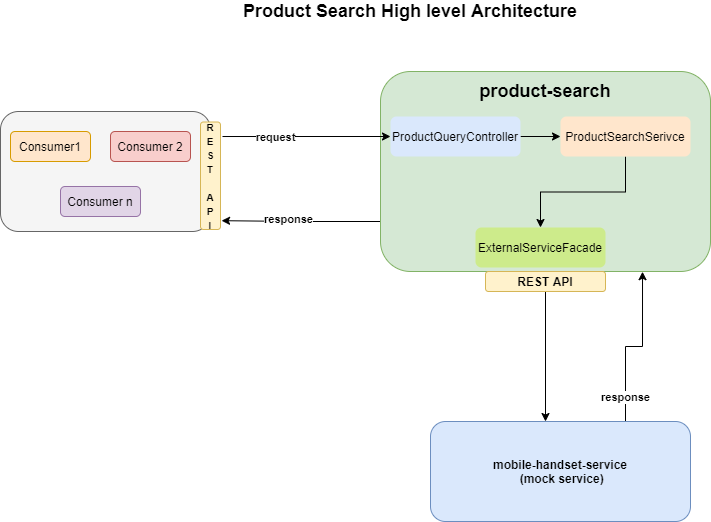

The diagram above was exported from draw.io. Its source (the exported page's mxGraphModel, read from the mxfile embedded in the PNG):
<mxGraphModel dx="1398" dy="972" grid="1" gridSize="10" guides="1" tooltips="1" connect="1" arrows="1" fold="1" page="0" pageScale="1" pageWidth="827" pageHeight="1169" math="0" shadow="0">
  <root>
    <mxCell id="0" />
    <mxCell id="1" parent="0" />
    <mxCell id="HjfYevx-5ln9gUj_OPAS-11" style="edgeStyle=orthogonalEdgeStyle;rounded=0;orthogonalLoop=1;jettySize=auto;html=1;entryX=0.5;entryY=0;entryDx=0;entryDy=0;" parent="1" source="HjfYevx-5ln9gUj_OPAS-1" edge="1">
      <mxGeometry relative="1" as="geometry">
        <mxPoint x="265" y="320" as="targetPoint" />
      </mxGeometry>
    </mxCell>
    <mxCell id="HjfYevx-5ln9gUj_OPAS-20" style="edgeStyle=orthogonalEdgeStyle;rounded=0;orthogonalLoop=1;jettySize=auto;html=1;exitX=0;exitY=0.75;exitDx=0;exitDy=0;entryX=1.053;entryY=0.918;entryDx=0;entryDy=0;entryPerimeter=0;" parent="1" source="HjfYevx-5ln9gUj_OPAS-1" target="HjfYevx-5ln9gUj_OPAS-8" edge="1">
      <mxGeometry relative="1" as="geometry" />
    </mxCell>
    <mxCell id="HjfYevx-5ln9gUj_OPAS-21" value="response" style="edgeLabel;html=1;align=center;verticalAlign=middle;resizable=0;points=[];fontStyle=1" parent="HjfYevx-5ln9gUj_OPAS-20" vertex="1" connectable="0">
      <mxGeometry x="0.165" y="-2" relative="1" as="geometry">
        <mxPoint as="offset" />
      </mxGeometry>
    </mxCell>
    <mxCell id="HjfYevx-5ln9gUj_OPAS-1" value="" style="rounded=1;whiteSpace=wrap;html=1;fillColor=#d5e8d4;strokeColor=#82b366;" parent="1" vertex="1">
      <mxGeometry x="100" y="-30" width="330" height="200" as="geometry" />
    </mxCell>
    <mxCell id="HjfYevx-5ln9gUj_OPAS-7" style="edgeStyle=orthogonalEdgeStyle;rounded=0;orthogonalLoop=1;jettySize=auto;html=1;entryX=0;entryY=0.5;entryDx=0;entryDy=0;exitX=1.1;exitY=0.135;exitDx=0;exitDy=0;exitPerimeter=0;" parent="1" source="HjfYevx-5ln9gUj_OPAS-8" target="HjfYevx-5ln9gUj_OPAS-16" edge="1">
      <mxGeometry relative="1" as="geometry" />
    </mxCell>
    <mxCell id="HjfYevx-5ln9gUj_OPAS-30" value="request" style="edgeLabel;html=1;align=center;verticalAlign=middle;resizable=0;points=[];fontStyle=1" parent="HjfYevx-5ln9gUj_OPAS-7" vertex="1" connectable="0">
      <mxGeometry x="-0.3714" relative="1" as="geometry">
        <mxPoint as="offset" />
      </mxGeometry>
    </mxCell>
    <mxCell id="HjfYevx-5ln9gUj_OPAS-3" value="" style="rounded=1;whiteSpace=wrap;html=1;fillColor=#f5f5f5;strokeColor=#666666;fontColor=#333333;" parent="1" vertex="1">
      <mxGeometry x="-280" y="10" width="210" height="120" as="geometry" />
    </mxCell>
    <mxCell id="HjfYevx-5ln9gUj_OPAS-4" value="Consumer1" style="rounded=1;whiteSpace=wrap;html=1;fillColor=#ffe6cc;strokeColor=#d79b00;" parent="1" vertex="1">
      <mxGeometry x="-270" y="30" width="80" height="30" as="geometry" />
    </mxCell>
    <mxCell id="HjfYevx-5ln9gUj_OPAS-5" value="Consumer 2" style="rounded=1;whiteSpace=wrap;html=1;fillColor=#f8cecc;strokeColor=#b85450;" parent="1" vertex="1">
      <mxGeometry x="-170" y="30" width="80" height="30" as="geometry" />
    </mxCell>
    <mxCell id="HjfYevx-5ln9gUj_OPAS-6" value="Consumer n" style="rounded=1;whiteSpace=wrap;html=1;fillColor=#e1d5e7;strokeColor=#9673a6;" parent="1" vertex="1">
      <mxGeometry x="-220" y="85" width="80" height="30" as="geometry" />
    </mxCell>
    <mxCell id="HjfYevx-5ln9gUj_OPAS-8" value="&lt;font style=&quot;font-size: 10px&quot;&gt;&lt;b&gt;R&lt;br&gt;E&lt;br&gt;S&lt;br&gt;T&lt;br&gt;&lt;br&gt;A&lt;br&gt;P&lt;br&gt;I&lt;/b&gt;&lt;/font&gt;" style="rounded=1;whiteSpace=wrap;html=1;fillColor=#fff2cc;strokeColor=#d6b656;" parent="1" vertex="1">
      <mxGeometry x="-80" y="20.5" width="20" height="107.5" as="geometry" />
    </mxCell>
    <mxCell id="HjfYevx-5ln9gUj_OPAS-17" style="edgeStyle=orthogonalEdgeStyle;rounded=0;orthogonalLoop=1;jettySize=auto;html=1;exitX=0.75;exitY=0;exitDx=0;exitDy=0;entryX=0.794;entryY=1.001;entryDx=0;entryDy=0;entryPerimeter=0;" parent="1" source="HjfYevx-5ln9gUj_OPAS-13" target="HjfYevx-5ln9gUj_OPAS-1" edge="1">
      <mxGeometry relative="1" as="geometry" />
    </mxCell>
    <mxCell id="HjfYevx-5ln9gUj_OPAS-19" value="response" style="edgeLabel;html=1;align=center;verticalAlign=middle;resizable=0;points=[];fontStyle=1" parent="HjfYevx-5ln9gUj_OPAS-17" vertex="1" connectable="0">
      <mxGeometry x="-0.7002" y="1" relative="1" as="geometry">
        <mxPoint as="offset" />
      </mxGeometry>
    </mxCell>
    <mxCell id="HjfYevx-5ln9gUj_OPAS-13" value="&lt;b&gt;mobile-handset-service&lt;br&gt;&amp;nbsp;(mock service)&lt;/b&gt;" style="rounded=1;whiteSpace=wrap;html=1;fillColor=#dae8fc;strokeColor=#6c8ebf;" parent="1" vertex="1">
      <mxGeometry x="150" y="320" width="260" height="100" as="geometry" />
    </mxCell>
    <mxCell id="HjfYevx-5ln9gUj_OPAS-15" value="&lt;b&gt;REST API&lt;/b&gt;" style="rounded=1;whiteSpace=wrap;html=1;fillColor=#fff2cc;strokeColor=#d6b656;" parent="1" vertex="1">
      <mxGeometry x="205" y="170" width="120" height="20" as="geometry" />
    </mxCell>
    <mxCell id="HjfYevx-5ln9gUj_OPAS-26" style="edgeStyle=orthogonalEdgeStyle;rounded=0;orthogonalLoop=1;jettySize=auto;html=1;exitX=1;exitY=0.5;exitDx=0;exitDy=0;entryX=0;entryY=0.5;entryDx=0;entryDy=0;" parent="1" source="HjfYevx-5ln9gUj_OPAS-16" target="HjfYevx-5ln9gUj_OPAS-22" edge="1">
      <mxGeometry relative="1" as="geometry" />
    </mxCell>
    <mxCell id="HjfYevx-5ln9gUj_OPAS-16" value="ProductQueryController" style="rounded=1;whiteSpace=wrap;html=1;fillColor=#dae8fc;strokeColor=none;" parent="1" vertex="1">
      <mxGeometry x="110" y="15" width="130" height="40" as="geometry" />
    </mxCell>
    <mxCell id="HjfYevx-5ln9gUj_OPAS-27" style="edgeStyle=orthogonalEdgeStyle;rounded=0;orthogonalLoop=1;jettySize=auto;html=1;exitX=0.5;exitY=1;exitDx=0;exitDy=0;" parent="1" source="HjfYevx-5ln9gUj_OPAS-22" target="HjfYevx-5ln9gUj_OPAS-25" edge="1">
      <mxGeometry relative="1" as="geometry" />
    </mxCell>
    <mxCell id="HjfYevx-5ln9gUj_OPAS-22" value="ProductSearchSerivce" style="rounded=1;whiteSpace=wrap;html=1;fillColor=#ffe6cc;strokeColor=none;" parent="1" vertex="1">
      <mxGeometry x="280" y="15" width="130" height="40" as="geometry" />
    </mxCell>
    <mxCell id="HjfYevx-5ln9gUj_OPAS-25" value="ExternalServiceFacade" style="rounded=1;whiteSpace=wrap;html=1;fillColor=#cdeb8b;strokeColor=none;" parent="1" vertex="1">
      <mxGeometry x="195" y="126" width="130" height="40" as="geometry" />
    </mxCell>
    <mxCell id="HjfYevx-5ln9gUj_OPAS-28" value="&lt;b&gt;&lt;font style=&quot;font-size: 18px&quot;&gt;product-search&lt;/font&gt;&lt;/b&gt;" style="text;html=1;strokeColor=none;fillColor=none;align=center;verticalAlign=middle;whiteSpace=wrap;rounded=0;" parent="1" vertex="1">
      <mxGeometry x="170" y="-20" width="190" height="20" as="geometry" />
    </mxCell>
    <mxCell id="HjfYevx-5ln9gUj_OPAS-29" value="&lt;b&gt;&lt;font style=&quot;font-size: 18px&quot;&gt;Product Search High level Architecture&lt;/font&gt;&lt;/b&gt;" style="text;html=1;strokeColor=none;fillColor=none;align=center;verticalAlign=middle;whiteSpace=wrap;rounded=0;" parent="1" vertex="1">
      <mxGeometry x="-50" y="-100" width="360" height="20" as="geometry" />
    </mxCell>
  </root>
</mxGraphModel>